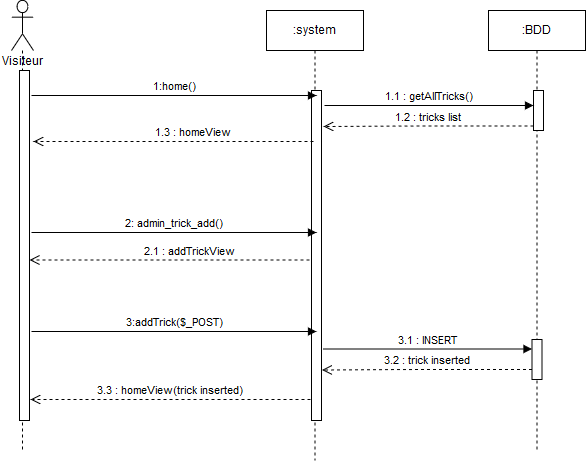

The diagram above was exported from draw.io. Its source (the exported page's mxGraphModel, read from the mxfile embedded in the PNG):
<mxGraphModel dx="1394" dy="793" grid="1" gridSize="10" guides="1" tooltips="1" connect="1" arrows="1" fold="1" page="1" pageScale="1" pageWidth="827" pageHeight="1169" math="0" shadow="0">
  <root>
    <mxCell id="0" />
    <mxCell id="1" parent="0" />
    <mxCell id="fUM2uevEOE9gBZG7iSMm-2" value="" style="shape=umlLifeline;participant=umlActor;perimeter=lifelinePerimeter;whiteSpace=wrap;html=1;container=1;collapsible=0;recursiveResize=0;verticalAlign=top;spacingTop=36;labelBackgroundColor=#ffffff;outlineConnect=0;size=50;" parent="1" vertex="1">
      <mxGeometry x="58" y="60" width="22" height="450" as="geometry" />
    </mxCell>
    <mxCell id="fUM2uevEOE9gBZG7iSMm-5" value="" style="html=1;points=[];perimeter=orthogonalPerimeter;" parent="fUM2uevEOE9gBZG7iSMm-2" vertex="1">
      <mxGeometry x="8" y="70" width="10" height="350" as="geometry" />
    </mxCell>
    <mxCell id="fUM2uevEOE9gBZG7iSMm-6" value=":system" style="html=1;points=[];perimeter=orthogonalPerimeter;shape=umlLifeline;participant=label;fontFamily=Helvetica;fontSize=12;fontColor=#000000;align=center;strokeColor=#000000;fillColor=#ffffff;recursiveResize=0;container=1;collapsible=0;" parent="1" vertex="1">
      <mxGeometry x="313" y="70" width="97" height="450" as="geometry" />
    </mxCell>
    <mxCell id="fUM2uevEOE9gBZG7iSMm-8" value="" style="html=1;points=[];perimeter=orthogonalPerimeter;" parent="fUM2uevEOE9gBZG7iSMm-6" vertex="1">
      <mxGeometry x="45" y="80" width="10" height="330" as="geometry" />
    </mxCell>
    <mxCell id="fUM2uevEOE9gBZG7iSMm-10" value="1.3 : homeView" style="html=1;verticalAlign=bottom;endArrow=open;dashed=1;endSize=8;" parent="1" edge="1">
      <mxGeometry x="-0.0714" y="-10" relative="1" as="geometry">
        <mxPoint x="360" y="201" as="sourcePoint" />
        <mxPoint x="80" y="201" as="targetPoint" />
        <Array as="points">
          <mxPoint x="230" y="201" />
        </Array>
        <mxPoint x="10" y="10" as="offset" />
      </mxGeometry>
    </mxCell>
    <mxCell id="fUM2uevEOE9gBZG7iSMm-7" value="1:home()" style="html=1;verticalAlign=bottom;endArrow=block;" parent="1" edge="1">
      <mxGeometry width="80" relative="1" as="geometry">
        <mxPoint x="78" y="155" as="sourcePoint" />
        <mxPoint x="363" y="155" as="targetPoint" />
      </mxGeometry>
    </mxCell>
    <mxCell id="fUM2uevEOE9gBZG7iSMm-28" value="Visiteur" style="text;html=1;resizable=0;points=[];autosize=1;align=left;verticalAlign=top;spacingTop=-4;" parent="1" vertex="1">
      <mxGeometry x="47" y="113" width="60" height="20" as="geometry" />
    </mxCell>
    <mxCell id="jQqZS7lPE9q3gfO8sB9S-10" value=":BDD" style="html=1;points=[];perimeter=orthogonalPerimeter;shape=umlLifeline;participant=label;fontFamily=Helvetica;fontSize=12;fontColor=#000000;align=center;strokeColor=#000000;fillColor=#ffffff;recursiveResize=0;container=1;collapsible=0;" parent="1" vertex="1">
      <mxGeometry x="535" y="70" width="97" height="440" as="geometry" />
    </mxCell>
    <mxCell id="jQqZS7lPE9q3gfO8sB9S-11" value="" style="html=1;points=[];perimeter=orthogonalPerimeter;" parent="jQqZS7lPE9q3gfO8sB9S-10" vertex="1">
      <mxGeometry x="45" y="80" width="10" height="40" as="geometry" />
    </mxCell>
    <mxCell id="jQqZS7lPE9q3gfO8sB9S-12" value="1.1 : getAllTricks()" style="html=1;verticalAlign=bottom;endArrow=block;" parent="1" edge="1">
      <mxGeometry width="80" relative="1" as="geometry">
        <mxPoint x="371" y="165" as="sourcePoint" />
        <mxPoint x="580" y="165" as="targetPoint" />
      </mxGeometry>
    </mxCell>
    <mxCell id="jQqZS7lPE9q3gfO8sB9S-13" value="1.2 : tricks list" style="html=1;verticalAlign=bottom;endArrow=open;dashed=1;endSize=8;" parent="1" edge="1">
      <mxGeometry relative="1" as="geometry">
        <mxPoint x="580" y="185.5" as="sourcePoint" />
        <mxPoint x="370" y="186" as="targetPoint" />
        <Array as="points">
          <mxPoint x="450" y="185.5" />
        </Array>
        <mxPoint as="offset" />
      </mxGeometry>
    </mxCell>
    <mxCell id="jQqZS7lPE9q3gfO8sB9S-14" value="2: admin_trick_add()" style="html=1;verticalAlign=bottom;endArrow=block;" parent="1" edge="1">
      <mxGeometry width="80" relative="1" as="geometry">
        <mxPoint x="78" y="292" as="sourcePoint" />
        <mxPoint x="363" y="292" as="targetPoint" />
      </mxGeometry>
    </mxCell>
    <mxCell id="jQqZS7lPE9q3gfO8sB9S-20" value="3:addTrick($_POST)" style="html=1;verticalAlign=bottom;endArrow=block;" parent="1" edge="1">
      <mxGeometry width="80" relative="1" as="geometry">
        <mxPoint x="78" y="391" as="sourcePoint" />
        <mxPoint x="363" y="391" as="targetPoint" />
      </mxGeometry>
    </mxCell>
    <mxCell id="jQqZS7lPE9q3gfO8sB9S-21" value="" style="html=1;points=[];perimeter=orthogonalPerimeter;" parent="1" vertex="1">
      <mxGeometry x="578.5" y="399" width="10" height="40" as="geometry" />
    </mxCell>
    <mxCell id="jQqZS7lPE9q3gfO8sB9S-22" value="3.1 : INSERT" style="html=1;verticalAlign=bottom;endArrow=block;" parent="1" edge="1">
      <mxGeometry width="80" relative="1" as="geometry">
        <mxPoint x="369.5" y="408.5" as="sourcePoint" />
        <mxPoint x="578.5" y="408.5" as="targetPoint" />
      </mxGeometry>
    </mxCell>
    <mxCell id="jQqZS7lPE9q3gfO8sB9S-23" value="3.2 : trick inserted" style="html=1;verticalAlign=bottom;endArrow=open;dashed=1;endSize=8;" parent="1" edge="1">
      <mxGeometry relative="1" as="geometry">
        <mxPoint x="578.5" y="429" as="sourcePoint" />
        <mxPoint x="368.5" y="429.5" as="targetPoint" />
        <Array as="points">
          <mxPoint x="448.5" y="429" />
        </Array>
        <mxPoint as="offset" />
      </mxGeometry>
    </mxCell>
    <mxCell id="jQqZS7lPE9q3gfO8sB9S-24" value="3.3 : homeView(trick inserted)" style="html=1;verticalAlign=bottom;endArrow=open;dashed=1;endSize=8;" parent="1" edge="1">
      <mxGeometry relative="1" as="geometry">
        <mxPoint x="357" y="459" as="sourcePoint" />
        <mxPoint x="77" y="459" as="targetPoint" />
        <Array as="points">
          <mxPoint x="227" y="459" />
        </Array>
        <mxPoint as="offset" />
      </mxGeometry>
    </mxCell>
    <mxCell id="LOUpK0SDnY6NSm3nF_Pl-3" value="2.1 : addTrickView" style="html=1;verticalAlign=bottom;endArrow=open;dashed=1;endSize=8;" parent="1" edge="1">
      <mxGeometry x="-0.0714" y="-10" relative="1" as="geometry">
        <mxPoint x="356" y="319.5" as="sourcePoint" />
        <mxPoint x="76" y="319.5" as="targetPoint" />
        <Array as="points">
          <mxPoint x="226" y="319.5" />
        </Array>
        <mxPoint x="10" y="10" as="offset" />
      </mxGeometry>
    </mxCell>
  </root>
</mxGraphModel>